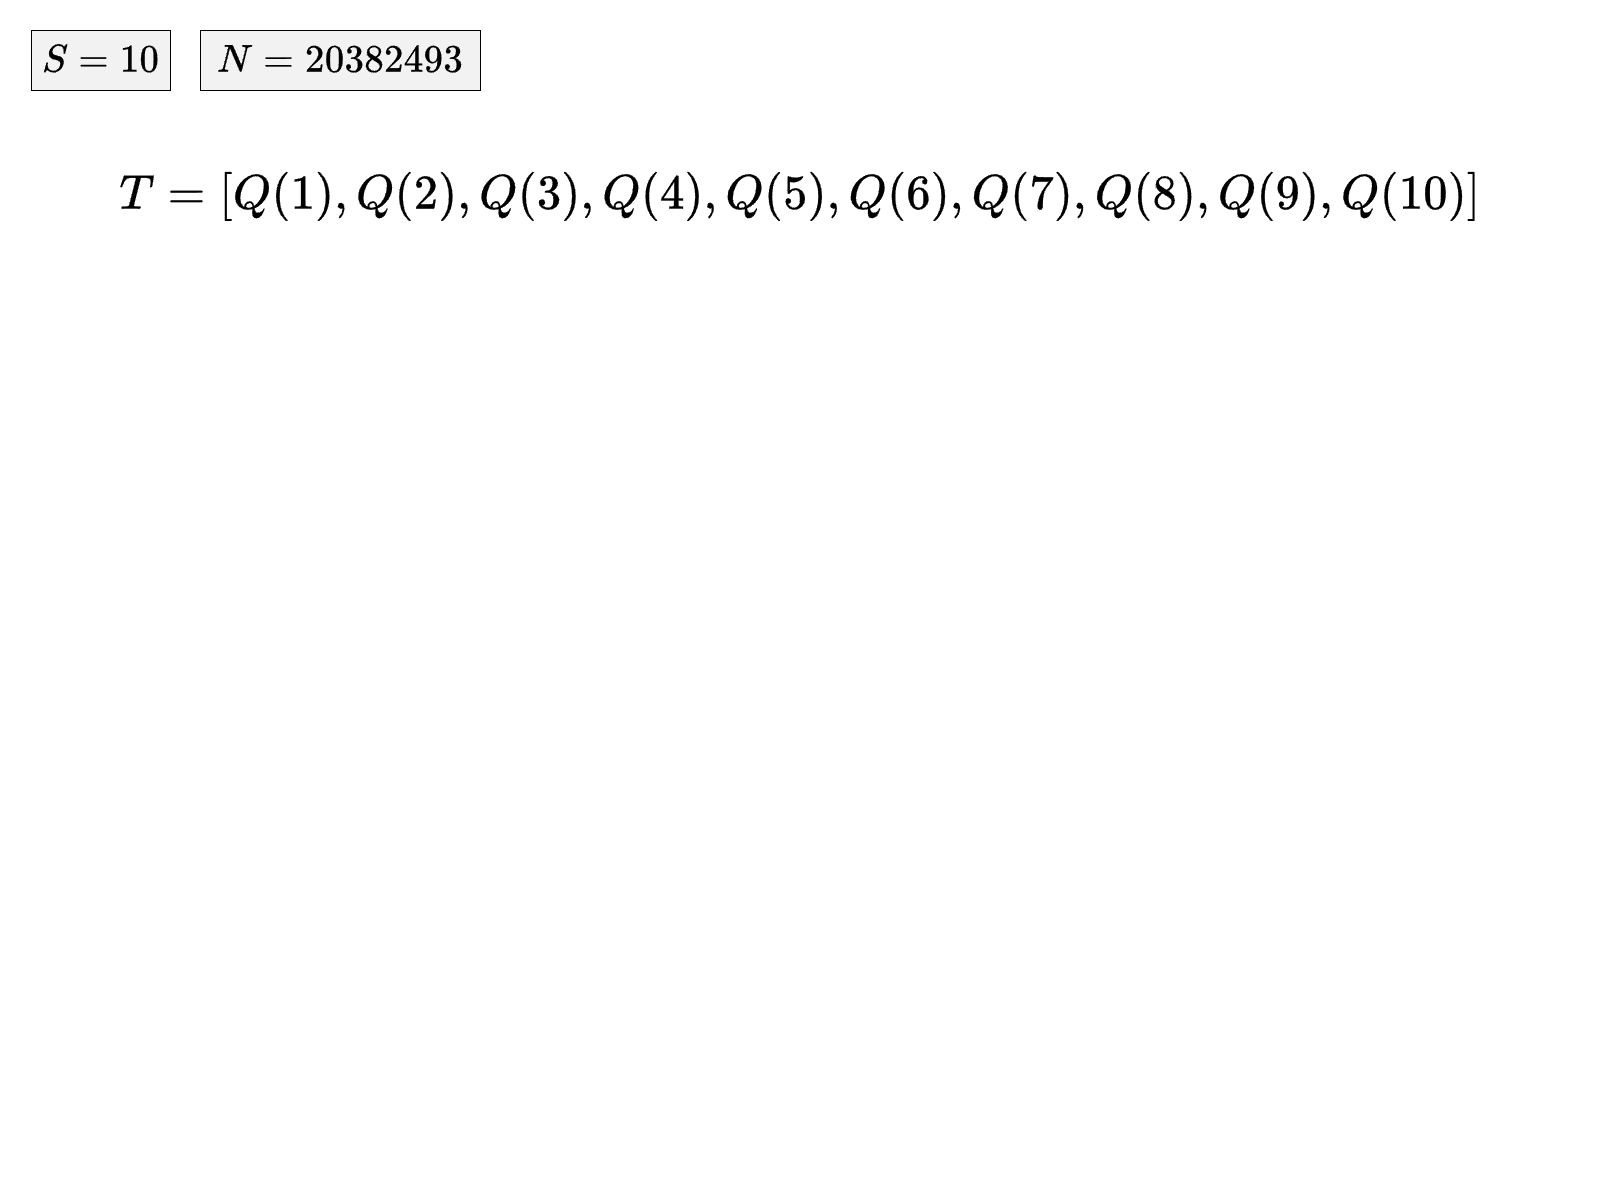

The diagram above was exported from draw.io. Its source (the exported page's mxGraphModel, read from the mxfile embedded in the PNG):
<mxGraphModel dx="2593" dy="1373" grid="0" gridSize="10" guides="1" tooltips="1" connect="1" arrows="1" fold="1" page="1" pageScale="1" pageWidth="1600" pageHeight="1200" math="1" shadow="0" adaptiveColors="auto">
  <root>
    <mxCell id="0" />
    <mxCell id="L5Rhz6lrdyWLkG6DyyeN-10" value="part1" parent="0" />
    <mxCell id="hNaQ_WE3JwXF-cYhCEAc-6" value="\(T = [Q(1), Q(2), Q(3), Q(4), Q(5), Q(6), Q(7), Q(8), Q(9), Q(10)]\)" style="rounded=0;whiteSpace=wrap;html=1;fontSize=41;strokeColor=none;fillColor=none;" parent="L5Rhz6lrdyWLkG6DyyeN-10" vertex="1">
      <mxGeometry x="70" y="130" width="1460" height="130" as="geometry" />
    </mxCell>
    <mxCell id="hNaQ_WE3JwXF-cYhCEAc-4" value="\(N=20382493\)" style="rounded=0;whiteSpace=wrap;html=1;fontSize=33;fillColor=light-dark(#F2F2F2,#EDEDED);" parent="L5Rhz6lrdyWLkG6DyyeN-10" vertex="1">
      <mxGeometry x="200" y="30" width="280" height="60" as="geometry" />
    </mxCell>
    <mxCell id="hNaQ_WE3JwXF-cYhCEAc-1" value="\(S=10\)" style="rounded=0;whiteSpace=wrap;html=1;fontSize=33;fillColor=light-dark(#F2F2F2,#EDEDED);" parent="L5Rhz6lrdyWLkG6DyyeN-10" vertex="1">
      <mxGeometry x="31" y="30" width="139" height="60" as="geometry" />
    </mxCell>
  </root>
</mxGraphModel>